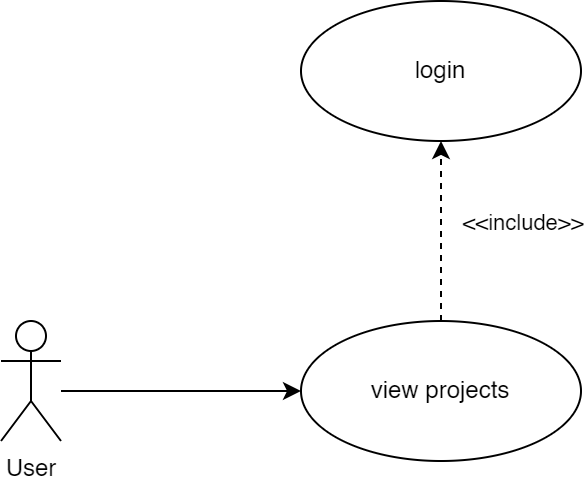

The diagram above was exported from draw.io. Its source (the exported page's mxGraphModel, read from the mxfile embedded in the PNG):
<mxGraphModel dx="868" dy="545" grid="1" gridSize="10" guides="1" tooltips="1" connect="1" arrows="1" fold="1" page="1" pageScale="1" pageWidth="1169" pageHeight="827" math="0" shadow="0">
  <root>
    <mxCell id="0" />
    <mxCell id="1" parent="0" />
    <mxCell id="Q6M7L7wTIpTxnjvGF-vx-3" style="edgeStyle=orthogonalEdgeStyle;rounded=0;orthogonalLoop=1;jettySize=auto;html=1;entryX=0;entryY=0.5;entryDx=0;entryDy=0;strokeColor=#000000;startArrow=none;startFill=0;endArrow=classic;endFill=1;" parent="1" source="Q6M7L7wTIpTxnjvGF-vx-1" target="Q6M7L7wTIpTxnjvGF-vx-2" edge="1">
      <mxGeometry relative="1" as="geometry">
        <Array as="points">
          <mxPoint x="210" y="285" />
          <mxPoint x="210" y="285" />
        </Array>
      </mxGeometry>
    </mxCell>
    <mxCell id="Q6M7L7wTIpTxnjvGF-vx-1" value="User" style="shape=umlActor;verticalLabelPosition=bottom;verticalAlign=top;html=1;rounded=1;strokeColor=#000000;" parent="1" vertex="1">
      <mxGeometry x="160" y="250" width="30" height="60" as="geometry" />
    </mxCell>
    <mxCell id="sjgKbKdGBa54NwbZEcd3-2" style="edgeStyle=orthogonalEdgeStyle;rounded=0;orthogonalLoop=1;jettySize=auto;html=1;exitX=0.5;exitY=0;exitDx=0;exitDy=0;entryX=0.5;entryY=1;entryDx=0;entryDy=0;dashed=1;" edge="1" parent="1" source="Q6M7L7wTIpTxnjvGF-vx-2" target="sjgKbKdGBa54NwbZEcd3-1">
      <mxGeometry relative="1" as="geometry" />
    </mxCell>
    <mxCell id="sjgKbKdGBa54NwbZEcd3-3" value="&amp;lt;&amp;lt;include&amp;gt;&amp;gt;" style="edgeLabel;html=1;align=center;verticalAlign=middle;resizable=0;points=[];" vertex="1" connectable="0" parent="sjgKbKdGBa54NwbZEcd3-2">
      <mxGeometry x="0.2444" relative="1" as="geometry">
        <mxPoint x="40" y="6" as="offset" />
      </mxGeometry>
    </mxCell>
    <mxCell id="Q6M7L7wTIpTxnjvGF-vx-2" value="view projects" style="ellipse;whiteSpace=wrap;html=1;rounded=1;strokeColor=#000000;" parent="1" vertex="1">
      <mxGeometry x="310" y="250" width="140" height="70" as="geometry" />
    </mxCell>
    <mxCell id="sjgKbKdGBa54NwbZEcd3-1" value="login" style="ellipse;whiteSpace=wrap;html=1;rounded=1;strokeColor=#000000;" vertex="1" parent="1">
      <mxGeometry x="310" y="90" width="140" height="70" as="geometry" />
    </mxCell>
  </root>
</mxGraphModel>